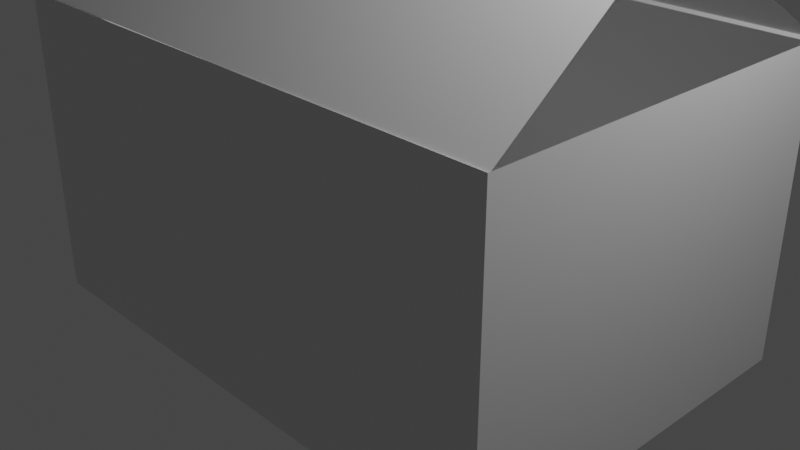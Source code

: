 # Source: box.blend  (saved by Blender 2.80.75; exported with 4.5.12 LTS)
import bpy
from mathutils import Matrix  # noqa: F401  (used for matrix-valued properties, if any)

bpy.ops.wm.read_factory_settings(use_empty=True)
scene = bpy.context.scene
scene.name = 'Scene'

# ---- collections
col_collection = bpy.data.collections.new('Collection'); scene.collection.children.link(col_collection)

# ---- materials (node trees are filled in below, after node groups)
mat_material = bpy.data.materials.new('Material')
mat_material.alpha_threshold = 0.0
mat_material.use_transparent_shadow = False
mat_material.line_color = (0.0, 0.0, 0.0, 1.0)

# ---- material node trees
mat_material.use_nodes = True; mat_material.node_tree.nodes.clear()
_N = mat_material.node_tree.nodes; _L = mat_material.node_tree.links
n0 = _N.new('ShaderNodeOutputMaterial'); n0.name = 'Material Output'; n0.location = (300, 300)
n1 = _N.new('ShaderNodeBsdfPrincipled'); n1.name = 'Principled BSDF'; n1.location = (10, 300)
n1.distribution = 'GGX'
n1.subsurface_method = 'BURLEY'
n1.inputs[2].default_value = 0.4
n1.inputs[3].default_value = 1.45
n1.inputs[27].default_value = (0.0, 0.0, 0.0, 1.0)
n1.inputs[28].default_value = 1.0
_L.new(n1.outputs[0], n0.inputs[0])
n0.is_active_output = True

# ---- world
world_world = bpy.data.worlds.new('World'); scene.world = world_world
world_world.use_nodes = True; world_world.node_tree.nodes.clear()
_N = world_world.node_tree.nodes; _L = world_world.node_tree.links
n0 = _N.new('ShaderNodeOutputWorld'); n0.name = 'World Output'; n0.location = (300, 300)
n1 = _N.new('ShaderNodeBackground'); n1.name = 'Background'; n1.location = (10, 300)
n1.inputs[0].default_value = (0.05088, 0.05088, 0.05088, 1.0)
_L.new(n1.outputs[0], n0.inputs[0])
n0.is_active_output = True
world_world.color = (0.05088, 0.05088, 0.05088)
world_world.use_sun_shadow = False
world_world.sun_shadow_jitter_overblur = 0.0

# ---- cameras
cam_camera = bpy.data.cameras.new('Camera')
cam_camera.clip_end = 100.0
cam_camera.ortho_scale = 7.314

# ---- lights
light_light = bpy.data.lights.new('Light', 'POINT')
light_light.transmission_factor = 0.0
light_light.energy = 1000.0
light_light.shadow_soft_size = 0.1
light_light.shadow_maximum_resolution = 0.006
light_light.use_absolute_resolution = True

# ---- meshes
me_cube = bpy.data.meshes.new('Cube')
me_cube.from_pydata([(1.0, 0.9934, 1.288), (-1.0, 0.9934, 1.288), (1.0, 0.155, 1.907), (-1.0, 0.1558, 1.907), (1.0, -0.9969, 1.273), (-1.0, -0.9969, 1.293), (1.0, -0.1786, 2.071), (-1.0, -0.1778, 2.091)], [], [(0, 1, 3, 2), (6, 7, 5, 4)])
_uv = me_cube.uv_layers.new(name='UVMap')
_uv.uv.foreach_set('vector', [0.375, 0.0, 0.625, 0.0, 0.625, 0.1211, 0.375, 0.1212, 0.375, 0.1212, 0.625, 0.1211, 0.625, 0.25, 0.375, 0.25])
me_cube.materials.append(mat_material)
me_cube.use_remesh_preserve_volume = False
me_cube.use_remesh_preserve_attributes = False
me_cube.use_mirror_vertex_groups = False
me_cube.update()
me_cube_001 = bpy.data.meshes.new('Cube.001')
me_cube_001.from_pydata([(1.0, 1.0, 1.284), (1.0, 1.0, -0.7162), (1.0, -1.0, 1.284), (1.0, -1.0, -0.7162), (-1.0, 1.0, 1.284), (-1.0, 1.0, -0.7162), (-1.0, -1.0, 1.284), (-1.0, -1.0, -0.7162), (1.0, 0.03062, 1.284), (-1.0, 0.03157, 1.284)], [], [(3, 2, 6, 7), (7, 6, 9, 4, 5), (5, 1, 3, 7), (1, 0, 8, 2, 3), (5, 4, 0, 1)])
_uv = me_cube_001.uv_layers.new(name='UVMap')
_uv.uv.foreach_set('vector', [0.375, 0.25, 0.625, 0.25, 0.625, 0.5, 0.375, 0.5, 0.375, 0.5, 0.625, 0.5, 0.625, 0.6289, 0.625, 0.75, 0.375, 0.75, 0.375, 0.75, 0.625, 0.75, 0.625, 1.0, 0.375, 1.0, 0.125, 0.5, 0.375, 0.5, 0.375, 0.6212, 0.375, 0.75, 0.125, 0.75, 0.625, 0.5, 0.875, 0.5, 0.875, 0.75, 0.625, 0.75])
me_cube_001.materials.append(mat_material)
me_cube_001.use_remesh_preserve_volume = False
me_cube_001.use_remesh_preserve_attributes = False
me_cube_001.use_mirror_vertex_groups = False
me_cube_001.use_paint_bone_selection = False
me_cube_001.use_paint_mask = True
me_cube_001.update()

# ---- objects
ob_cube = bpy.data.objects.new('Cube', me_cube)
ob_light = bpy.data.objects.new('Light', light_light)
ob_camera = bpy.data.objects.new('Camera', cam_camera)
ob_cube_001 = bpy.data.objects.new('Cube.001', me_cube_001)

# ---- transforms, parenting, visibility, modifiers, constraints
ob_cube.location = (0.0, 0.0, 0.0)
ob_cube.scale = (3.05, 2.1, 1.65)
ob_cube.lock_rotations_4d = False
ob_cube.empty_display_type = 'ARROWS'
ob_cube.lineart.crease_threshold = 0.0
ob_light.location = (4.076, 1.005, 5.904)
ob_light.rotation_euler = (0.6503, 0.05522, 1.866)
ob_light.lock_rotations_4d = False
ob_light.empty_display_type = 'ARROWS'
ob_light.color = (0.0, 0.0, 0.0, 0.0)
ob_light.lineart.crease_threshold = 0.0
ob_camera.location = (7.359, -6.926, 4.958)
ob_camera.rotation_euler = (1.109, 0.0, 0.8149)
ob_camera.lock_rotations_4d = False
ob_camera.empty_display_type = 'ARROWS'
ob_camera.color = (0.0, 0.0, 0.0, 0.0)
ob_camera.display_type = 'WIRE'
ob_camera.lineart.crease_threshold = 0.0
ob_cube_001.location = (0.0, 0.0, 0.0)
ob_cube_001.scale = (3.05, 2.1, 1.65)
ob_cube_001.lock_rotations_4d = False
ob_cube_001.empty_display_type = 'ARROWS'
ob_cube_001.lineart.crease_threshold = 0.0

# ---- collection membership
col_collection.objects.link(ob_cube)
col_collection.objects.link(ob_light)
col_collection.objects.link(ob_camera)
col_collection.objects.link(ob_cube_001)

# ---- scene / render settings (as saved in the file)
scene.camera = ob_camera
scene.frame_start = 1; scene.frame_end = 250; scene.frame_set(1)
scene.render.engine = 'BLENDER_EEVEE_NEXT'
scene.cycles.use_denoising = False
scene.cycles.samples = 128
scene.cycles.sampling_pattern = 'TABULATED_SOBOL'
scene.cycles.use_adaptive_sampling = False
scene.cycles.use_light_tree = False
scene.view_settings.view_transform = 'Filmic'
bpy.context.view_layer.update()
